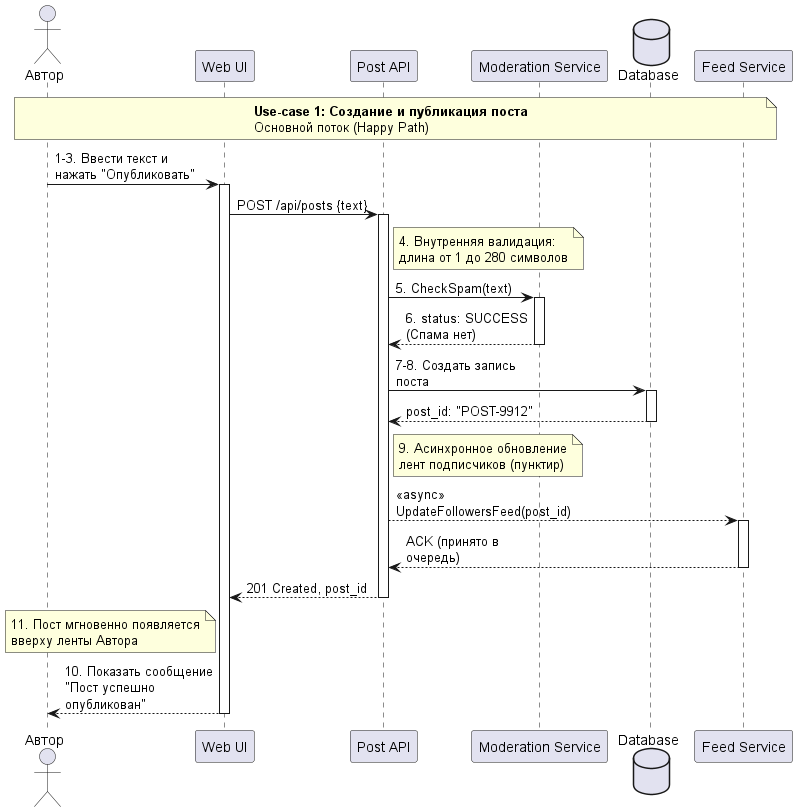

The diagram above was rendered by PlantUML. Its source (embedded in the PNG):
@startuml
skinparam maxmessagesize 150

actor "Автор" as Author
participant "Web UI" as UI
participant "Post API" as API
participant "Moderation Service" as Mod
database "Database" as DB
participant "Feed Service" as Feed

note over Author, Feed
  <b>Use-case 1: Создание и публикация поста</b>
  Основной поток (Happy Path)
end note

Author -> UI: 1-3. Ввести текст и нажать "Опубликовать"
activate UI

UI -> API: POST /api/posts {text}
activate API

note right of API: 4. Внутренняя валидация:\nдлина от 1 до 280 символов

API -> Mod: 5. CheckSpam(text)
activate Mod
Mod --> API: 6. status: SUCCESS (Спама нет)
deactivate Mod

API -> DB: 7-8. Создать запись поста
activate DB
DB --> API: post_id: "POST-9912"
deactivate DB

note right of API: 9. Асинхронное обновление\nлент подписчиков (пунктир)
API -[dashed]-> Feed: <<async>> UpdateFollowersFeed(post_id)
activate Feed
Feed -[dashed]-> API: ACK (принято в очередь)
deactivate Feed

API --> UI: 201 Created, post_id
deactivate API

note left of UI: 11. Пост мгновенно появляется\nвверху ленты Автора
UI --> Author: 10. Показать сообщение\n"Пост успешно опубликован"
deactivate UI

@enduml